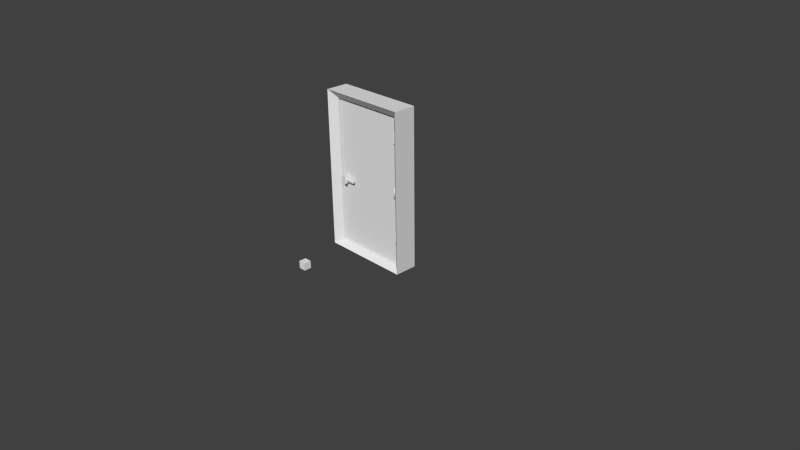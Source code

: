 # Source: door.blend  (saved by Blender 2.74.0; exported with 4.5.12 LTS)
import bpy
from mathutils import Matrix  # noqa: F401  (used for matrix-valued properties, if any)

bpy.ops.wm.read_factory_settings(use_empty=True)
scene = bpy.context.scene
scene.name = 'Scene'

# ---- collections
col_collection_1 = bpy.data.collections.new('Collection 1'); scene.collection.children.link(col_collection_1)
col_collection_2 = bpy.data.collections.new('Collection 2'); scene.collection.children.link(col_collection_2)

# ---- materials (node trees are filled in below, after node groups)
mat_material = bpy.data.materials.new('Material')
mat_material.alpha_threshold = 0.0
mat_material.use_transparent_shadow = False
mat_material.roughness = 0.5
mat_material.line_color = (0.0, 0.0, 0.0, 1.0)

# ---- material node trees

# ---- world
world_world = bpy.data.worlds.new('World'); scene.world = world_world
world_world.color = (0.05088, 0.05088, 0.05088)
world_world.use_sun_shadow = False
world_world.sun_shadow_jitter_overblur = 0.0
world_world.cycles.sampling_method = 'MANUAL'
world_world.cycles.sample_map_resolution = 256

# ---- cameras
cam_camera = bpy.data.cameras.new('Camera')
cam_camera.clip_end = 100.0
cam_camera.lens = 35.0
cam_camera.sensor_width = 32.0
cam_camera.sensor_height = 18.0
cam_camera.ortho_scale = 7.314
cam_camera.dof.focus_distance = 0.0
cam_camera.dof.aperture_fstop = 128.0

# ---- meshes
me_cube_001 = bpy.data.meshes.new('Cube.001')
me_cube_001.from_pydata([(-0.3804, 0.1168, 1.008), (-0.4186, 0.1168, 0.907), (-0.4186, -0.1136, 0.907), (-0.4343, -0.1136, 0.9297), (-0.4376, 0.1168, 0.9571), (-0.4278, -0.1136, 0.9829), (-0.4072, 0.1168, 1.001), (-0.4072, -0.1136, 1.001), (-0.3908, 0.001611, 0.9085), (-0.409, 0.001611, 0.9181), (-0.4207, 0.001611, 0.9351), (-0.4232, 0.001611, 0.9555), (-0.4159, 0.001611, 0.9748), (-0.4005, 0.001611, 0.9885), (-0.3804, -0.1136, 1.008), (-0.3805, -0.1136, 0.8942), (-0.3942, -0.1136, 0.8942), (-0.4376, -0.1136, 0.9571), (-0.3805, 0.001611, 0.9085), (-0.3934, -0.098, 0.938), (-0.3934, -0.098, 0.9639), (-0.3934, -0.07206, 0.938), (-0.3934, -0.07206, 0.9639), (-0.2475, -0.098, 0.938), (-0.2475, -0.098, 0.9639), (-0.2475, -0.07206, 0.938), (-0.2475, -0.07206, 0.9639), (-0.3805, 0.1168, 0.8942), (-0.3942, 0.1168, 0.8942), (-0.4343, 0.1168, 0.9297), (-0.4278, 0.1168, 0.9829), (-0.3804, 0.001611, 0.9934), (-0.3934, 0.072, 0.938), (-0.3934, 0.072, 0.9639), (-0.3934, 0.09794, 0.938), (-0.3934, 0.09794, 0.9639), (-0.2475, 0.072, 0.938), (-0.2475, 0.072, 0.9639), (-0.2475, 0.09794, 0.938), (-0.2475, 0.09794, 0.9639)], [], [(9, 2, 3, 10), (12, 5, 7, 13), (22, 26, 25, 21), (26, 24, 23, 25), (24, 20, 19, 23), (19, 21, 25, 23), (24, 26, 22, 20), (35, 39, 38, 34), (39, 37, 36, 38), (37, 33, 32, 36), (32, 34, 38, 36), (37, 39, 35, 33), (18, 15, 16, 8), (8, 16, 2, 9), (10, 3, 17, 11), (11, 17, 5, 12), (13, 7, 14, 31), (30, 12, 13, 6), (6, 13, 31, 0), (4, 11, 12, 30), (29, 10, 11, 4), (1, 9, 10, 29), (28, 8, 9, 1), (27, 18, 8, 28), (31, 14, 15, 18), (15, 14, 7, 5, 17, 3, 2, 16), (0, 27, 28, 1, 29, 4, 30, 6), (0, 31, 18, 27)])
me_cube_001.polygons.foreach_set('use_smooth', [1, 1, 0, 0, 0, 0, 0, 0, 0, 0, 0, 0, 1, 1, 1, 1, 1, 1, 1, 1, 1, 1, 1, 1, 0, 0, 0, 0])
_uv = me_cube_001.uv_layers.new(name='UVMap')
_uv.uv.foreach_set('vector', [0.9119, 0.0339, 0.9964, 0.02946, 0.997, 0.04839, 0.9119, 0.04944, 0.9119, 0.08073, 0.9959, 0.08606, 0.9942, 0.1048, 0.9119, 0.09613, 0.9379, 0.2515, 0.9379, 0.1415, 0.9575, 0.1415, 0.9575, 0.2515, 0.9379, 0.1415, 0.9184, 0.1415, 0.9184, 0.122, 0.9379, 0.122, 0.9966, 0.1415, 0.9966, 0.2515, 0.9771, 0.2515, 0.9771, 0.1415, 0.9771, 0.2515, 0.9575, 0.2515, 0.9575, 0.1415, 0.9771, 0.1415, 0.9184, 0.1415, 0.9379, 0.1415, 0.9379, 0.2515, 0.9184, 0.2515, 0.977, 0.2515, 0.977, 0.1415, 0.9966, 0.1415, 0.9966, 0.2515, 0.9379, 0.1415, 0.9184, 0.1415, 0.9184, 0.122, 0.9379, 0.122, 0.9577, 0.1415, 0.9577, 0.2515, 0.9381, 0.2515, 0.9381, 0.1415, 0.9772, 0.2515, 0.9577, 0.2515, 0.9577, 0.1415, 0.9772, 0.1415, 0.9184, 0.1415, 0.9379, 0.1415, 0.9379, 0.2515, 0.9184, 0.2515, 0.9119, 0.01116, 0.9938, 0.0009467, 0.995, 0.01047, 0.9119, 0.01866, 0.9119, 0.01866, 0.995, 0.01047, 0.9964, 0.02946, 0.9119, 0.0339, 0.9119, 0.04944, 0.997, 0.04839, 0.9968, 0.06726, 0.9119, 0.06512, 0.9119, 0.06512, 0.9968, 0.06726, 0.9959, 0.08606, 0.9119, 0.08073, 0.9119, 0.09613, 0.9942, 0.1048, 0.9918, 0.1235, 0.9119, 0.1111, 0.8279, 0.08606, 0.9119, 0.08073, 0.9119, 0.09613, 0.8295, 0.1048, 0.8295, 0.1048, 0.9119, 0.09613, 0.9119, 0.1111, 0.8319, 0.1235, 0.827, 0.06726, 0.9119, 0.06512, 0.9119, 0.08073, 0.8279, 0.08606, 0.8268, 0.04839, 0.9119, 0.04944, 0.9119, 0.06512, 0.827, 0.06726, 0.8273, 0.02946, 0.9119, 0.0339, 0.9119, 0.04944, 0.8268, 0.04839, 0.8287, 0.01047, 0.9119, 0.01866, 0.9119, 0.0339, 0.8273, 0.02946, 0.8299, 0.0009464, 0.9119, 0.01116, 0.9119, 0.01866, 0.8287, 0.01047, 0.9031, 0.2531, 0.9139, 0.1662, 0.8283, 0.1662, 0.8391, 0.2531, 0.8283, 0.1662, 0.9139, 0.1662, 0.9089, 0.1461, 0.8951, 0.1305, 0.8757, 0.1231, 0.855, 0.1256, 0.8379, 0.1375, 0.8283, 0.1559, 0.9139, 0.1662, 0.8283, 0.1662, 0.8283, 0.1558, 0.8379, 0.1374, 0.855, 0.1256, 0.8757, 0.1231, 0.8951, 0.1304, 0.9089, 0.146, 0.9139, 0.1662, 0.9031, 0.253, 0.8391, 0.253, 0.8283, 0.1662])
me_cube_001.materials.append(mat_material)
me_cube_001.use_remesh_preserve_volume = False
me_cube_001.use_remesh_preserve_attributes = False
me_cube_001.use_mirror_vertex_groups = False
me_cube_001.update()
me_cube_012 = bpy.data.meshes.new('Cube.012')
me_cube_012.from_pydata([(0.4851, -0.03297, 0.9661), (0.4851, -0.03297, 1.094), (0.5002, -0.04754, 0.9661), (0.5002, -0.04754, 1.094), (0.4996, -0.05844, 0.9661), (0.4996, -0.05844, 1.094), (0.4932, -0.06729, 0.9661), (0.4932, -0.06729, 1.094), (0.483, -0.07127, 0.9661), (0.483, -0.07127, 1.094), (0.4723, -0.06912, 0.9661), (0.4723, -0.06912, 1.094), (0.4644, -0.06153, 0.9661), (0.4644, -0.06153, 1.094), (0.4619, -0.0509, 0.9661), (0.4619, -0.0509, 1.094), (0.4656, -0.04061, 0.9661), (0.4656, -0.04061, 1.094), (-0.4893, -0.03931, 0.06434), (-0.4893, -0.03931, 1.997), (-0.4893, 0.03931, 0.06434), (-0.4893, 0.03931, 1.997), (0.4797, -0.03931, 0.06434), (0.4797, -0.03931, 1.997), (0.4967, 0.03931, 0.06434), (0.4967, 0.03931, 1.997), (0.4851, -0.03297, 1.666), (0.4851, -0.03297, 1.794), (0.5002, -0.04754, 1.666), (0.5002, -0.04754, 1.794), (0.4996, -0.05844, 1.666), (0.4996, -0.05844, 1.794), (0.4932, -0.06729, 1.666), (0.4932, -0.06729, 1.794), (0.483, -0.07127, 1.666), (0.483, -0.07127, 1.794), (0.4723, -0.06912, 1.666), (0.4723, -0.06912, 1.794), (0.4644, -0.06153, 1.666), (0.4644, -0.06153, 1.794), (0.4619, -0.0509, 1.666), (0.4619, -0.0509, 1.794), (0.4656, -0.04061, 1.666), (0.4656, -0.04061, 1.794), (0.4851, -0.03297, 0.3661), (0.4851, -0.03297, 0.4939), (0.5002, -0.04754, 0.3661), (0.5002, -0.04754, 0.4939), (0.4996, -0.05844, 0.3661), (0.4996, -0.05844, 0.4939), (0.4932, -0.06729, 0.3661), (0.4932, -0.06729, 0.4939), (0.483, -0.07127, 0.3661), (0.483, -0.07127, 0.4939), (0.4723, -0.06912, 0.3661), (0.4723, -0.06912, 0.4939), (0.4644, -0.06153, 0.3661), (0.4644, -0.06153, 0.4939), (0.4619, -0.0509, 0.3661), (0.4619, -0.0509, 0.4939), (0.4656, -0.04061, 0.3661), (0.4656, -0.04061, 0.4939)], [], [(0, 1, 3, 2), (0, 2, 4, 6, 8, 10, 12, 14, 16), (4, 5, 7, 6), (6, 7, 9, 8), (8, 9, 11, 10), (10, 11, 13, 12), (12, 13, 15, 14), (14, 15, 17, 16), (3, 1, 17, 15, 13, 11, 9, 7, 5), (16, 17, 1, 0), (2, 3, 5, 4), (19, 21, 20, 18), (21, 25, 24, 20), (25, 23, 22, 24), (23, 19, 18, 22), (18, 20, 24, 22), (23, 25, 21, 19), (26, 27, 29, 28), (26, 28, 30, 32, 34, 36, 38, 40, 42), (30, 31, 33, 32), (32, 33, 35, 34), (34, 35, 37, 36), (36, 37, 39, 38), (38, 39, 41, 40), (40, 41, 43, 42), (29, 27, 43, 41, 39, 37, 35, 33, 31), (42, 43, 27, 26), (28, 29, 31, 30), (44, 45, 47, 46), (44, 46, 48, 50, 52, 54, 56, 58, 60), (48, 49, 51, 50), (50, 51, 53, 52), (52, 53, 55, 54), (54, 55, 57, 56), (56, 57, 59, 58), (58, 59, 61, 60), (47, 45, 61, 59, 57, 55, 53, 51, 49), (60, 61, 45, 44), (46, 47, 49, 48)])
me_cube_012.polygons.foreach_set('use_smooth', [1, 0, 1, 1, 1, 1, 1, 1, 0, 1, 1, 0, 0, 0, 0, 0, 0, 0, 0, 0, 0, 0, 0, 0, 0, 0, 0, 0, 0, 0, 0, 0, 0, 0, 0, 0, 0, 0, 0])
_uv = me_cube_012.uv_layers.new(name='UVMap')
_uv.uv.foreach_set('vector', [0.8571, 0.2568, 0.9673, 0.2568, 0.9673, 0.2749, 0.8571, 0.2749, 0.8571, 0.3588, 0.8406, 0.3663, 0.8321, 0.3623, 0.827, 0.3544, 0.827, 0.345, 0.8321, 0.3371, 0.8407, 0.3332, 0.85, 0.3345, 0.8571, 0.3407, 0.8571, 0.2843, 0.9673, 0.2843, 0.9673, 0.2937, 0.8571, 0.2937, 0.8571, 0.2937, 0.9673, 0.2937, 0.9673, 0.3031, 0.8571, 0.3031, 0.8571, 0.3031, 0.9673, 0.3031, 0.9673, 0.3125, 0.8571, 0.3125, 0.8571, 0.3125, 0.9673, 0.3125, 0.9673, 0.3219, 0.8571, 0.3219, 0.8571, 0.3219, 0.9673, 0.3219, 0.9673, 0.3313, 0.8571, 0.3313, 0.8571, 0.3313, 0.9673, 0.3313, 0.9673, 0.3407, 0.8571, 0.3407, 0.9837, 0.3663, 0.9673, 0.3588, 0.9673, 0.3407, 0.9744, 0.3346, 0.9837, 0.3333, 0.9922, 0.3372, 0.9973, 0.3451, 0.9973, 0.3545, 0.9922, 0.3624, 0.8571, 0.3407, 0.9673, 0.3407, 0.9673, 0.3588, 0.8571, 0.3588, 0.8571, 0.2749, 0.9673, 0.2749, 0.9673, 0.2843, 0.8571, 0.2843, 0.0005407, 0.4999, 0.02021, 0.4999, 0.02021, 0.9794, 0.0005425, 0.9794, 0.02021, 0.4999, 0.2626, 0.4999, 0.2626, 0.9794, 0.02021, 0.9794, 0.2626, 0.4999, 0.2823, 0.4999, 0.2823, 0.9794, 0.2626, 0.9794, 0.2626, 0.4802, 0.02021, 0.4802, 0.02021, 0.0006375, 0.2626, 0.000637, 0.02021, 0.9991, 0.02021, 0.9794, 0.2626, 0.9794, 0.2626, 0.9991, 0.2626, 0.4802, 0.2626, 0.4999, 0.02021, 0.4999, 0.02021, 0.4802, 0.8571, 0.2568, 0.9673, 0.2568, 0.9673, 0.2749, 0.8571, 0.2749, 0.8571, 0.3588, 0.8406, 0.3663, 0.8321, 0.3623, 0.827, 0.3544, 0.827, 0.345, 0.8321, 0.3371, 0.8407, 0.3332, 0.85, 0.3345, 0.8571, 0.3407, 0.8571, 0.2843, 0.9673, 0.2843, 0.9673, 0.2937, 0.8571, 0.2937, 0.8571, 0.2937, 0.9673, 0.2937, 0.9673, 0.3031, 0.8571, 0.3031, 0.8571, 0.3031, 0.9673, 0.3031, 0.9673, 0.3125, 0.8571, 0.3125, 0.8571, 0.3125, 0.9673, 0.3125, 0.9673, 0.3219, 0.8571, 0.3219, 0.8571, 0.3219, 0.9673, 0.3219, 0.9673, 0.3313, 0.8571, 0.3313, 0.8571, 0.3313, 0.9673, 0.3313, 0.9673, 0.3407, 0.8571, 0.3407, 0.9837, 0.3663, 0.9673, 0.3588, 0.9673, 0.3407, 0.9744, 0.3346, 0.9837, 0.3333, 0.9922, 0.3372, 0.9973, 0.3451, 0.9973, 0.3545, 0.9922, 0.3624, 0.8571, 0.3407, 0.9673, 0.3407, 0.9673, 0.3588, 0.8571, 0.3588, 0.8571, 0.2749, 0.9673, 0.2749, 0.9673, 0.2843, 0.8571, 0.2843, 0.8571, 0.2568, 0.9673, 0.2568, 0.9673, 0.2749, 0.8571, 0.2749, 0.8571, 0.3588, 0.8406, 0.3663, 0.8321, 0.3623, 0.827, 0.3544, 0.827, 0.345, 0.8321, 0.3371, 0.8407, 0.3332, 0.85, 0.3345, 0.8571, 0.3407, 0.8571, 0.2843, 0.9673, 0.2843, 0.9673, 0.2937, 0.8571, 0.2937, 0.8571, 0.2937, 0.9673, 0.2937, 0.9673, 0.3031, 0.8571, 0.3031, 0.8571, 0.3031, 0.9673, 0.3031, 0.9673, 0.3125, 0.8571, 0.3125, 0.8571, 0.3125, 0.9673, 0.3125, 0.9673, 0.3219, 0.8571, 0.3219, 0.8571, 0.3219, 0.9673, 0.3219, 0.9673, 0.3313, 0.8571, 0.3313, 0.8571, 0.3313, 0.9673, 0.3313, 0.9673, 0.3407, 0.8571, 0.3407, 0.9837, 0.3663, 0.9673, 0.3588, 0.9673, 0.3407, 0.9744, 0.3346, 0.9837, 0.3333, 0.9922, 0.3372, 0.9973, 0.3451, 0.9973, 0.3545, 0.9922, 0.3624, 0.8571, 0.3407, 0.9673, 0.3407, 0.9673, 0.3588, 0.8571, 0.3588, 0.8571, 0.2749, 0.9673, 0.2749, 0.9673, 0.2843, 0.8571, 0.2843])
me_cube_012.materials.append(mat_material)
me_cube_012.use_remesh_preserve_volume = False
me_cube_012.use_remesh_preserve_attributes = False
me_cube_012.use_mirror_vertex_groups = False
me_cube_012.update()
me_cube = bpy.data.meshes.new('Cube')
me_cube.from_pydata([(-0.6, 0.15, 0.0), (0.6, 0.15, 0.0), (0.6, -0.15, 0.0), (-0.6, -0.15, 0.0), (-0.6, 0.15, 2.1), (0.6, 0.15, 2.1), (0.6, -0.15, 2.1), (-0.6, -0.15, 2.1), (0.5, 0.072, 0.06), (0.5, -0.072, 0.06), (0.5, 0.072, 2.0), (0.5, -0.072, 2.0), (-0.5, 0.072, 0.06), (-0.5, -0.072, 0.06), (-0.5, 0.072, 2.0), (-0.5, -0.072, 2.0), (-0.6, 0.15, 2.1), (0.6, 0.15, 2.1), (0.6, -0.15, 2.1), (-0.6, -0.15, 2.1), (0.5, 0.072, 2.0), (0.5, -0.072, 2.0), (-0.5, 0.072, 2.0), (-0.5, -0.072, 2.0), (-0.6, 0.15, 0.0), (0.6, 0.15, 0.0), (0.6, -0.15, 0.0), (-0.6, -0.15, 0.0), (0.5, 0.072, 0.06), (0.5, -0.072, 0.06), (0.5, 0.072, 2.0), (0.5, -0.072, 2.0), (-0.5, 0.072, 0.06), (-0.5, -0.072, 0.06), (-0.5, 0.072, 2.0), (-0.5, -0.072, 2.0)], [], [(6, 11, 9, 2), (1, 8, 10, 5), (3, 13, 15, 7), (4, 14, 12, 0), (5, 6, 2, 1), (4, 0, 3, 7), (23, 22, 20, 21), (22, 16, 17, 20), (23, 21, 18, 19), (16, 19, 18, 17), (34, 35, 33, 32), (28, 29, 31, 30), (33, 29, 28, 32), (26, 29, 33, 27), (28, 25, 24, 32), (27, 24, 25, 26)])
_uv = me_cube.uv_layers.new(name='UVMap')
_uv.uv.foreach_set('vector', [0.3265, 0.9969, 0.2854, 0.9716, 0.2854, 0.4801, 0.3265, 0.4649, 0.4279, 0.4649, 0.469, 0.4801, 0.469, 0.9716, 0.4279, 0.9969, 0.6116, 0.4649, 0.6528, 0.4801, 0.6528, 0.9716, 0.6116, 0.9969, 0.5103, 0.9969, 0.4691, 0.9716, 0.4691, 0.4801, 0.5103, 0.4649, 0.4279, 0.9969, 0.3265, 0.9969, 0.3265, 0.4649, 0.4279, 0.4649, 0.5103, 0.9969, 0.5103, 0.4649, 0.6116, 0.4649, 0.6116, 0.9969, 1.003, 0.6021, 0.9732, 0.6021, 0.9732, 0.3975, 1.003, 0.3975, 0.9732, 0.6021, 0.9399, 0.6226, 0.9399, 0.3771, 0.9732, 0.3975, 0.8249, 0.6021, 0.8249, 0.3975, 0.8581, 0.3771, 0.8581, 0.6226, 0.9399, 0.6226, 0.8581, 0.6226, 0.8581, 0.3771, 0.9399, 0.3771, 0.7952, 0.0002073, 0.8247, 0.0001981, 0.8248, 0.3974, 0.7953, 0.3974, 0.7954, 0.6022, 0.8249, 0.6022, 0.825, 0.9994, 0.7955, 0.9994, 0.8248, 0.3974, 0.8249, 0.6022, 0.7954, 0.6022, 0.7953, 0.3974, 0.6847, 0.6147, 0.6558, 0.5942, 0.6558, 0.3897, 0.6847, 0.3693, 0.7954, 0.6022, 0.7665, 0.6226, 0.7665, 0.3773, 0.7954, 0.3978, 0.6847, 0.3773, 0.7665, 0.3773, 0.7665, 0.6226, 0.6847, 0.6226])
me_cube.materials.append(mat_material)
me_cube.use_remesh_preserve_volume = False
me_cube.use_remesh_preserve_attributes = False
me_cube.use_mirror_vertex_groups = False
me_cube.update()
me_doorleft_001 = bpy.data.meshes.new('DoorLeft.001')
me_doorleft_001.from_pydata([(-1.0, -1.0, -1.0), (-1.0, -1.0, 1.0), (-1.0, 1.0, -1.0), (-1.0, 1.0, 1.0), (1.0, -1.0, -1.0), (1.0, -1.0, 1.0), (1.0, 1.0, -1.0), (1.0, 1.0, 1.0)], [], [(1, 3, 2, 0), (3, 7, 6, 2), (7, 5, 4, 6), (5, 1, 0, 4), (0, 2, 6, 4), (5, 7, 3, 1)])
me_doorleft_001.use_remesh_preserve_volume = False
me_doorleft_001.use_remesh_preserve_attributes = False
me_doorleft_001.use_mirror_vertex_groups = False
me_doorleft_001.update()
me_doorleft = bpy.data.meshes.new('DoorLeft')
me_doorleft.from_pydata([(-1.0, -1.0, -1.0), (-1.0, -1.0, 1.0), (-1.0, 1.0, -1.0), (-1.0, 1.0, 1.0), (1.0, -1.0, -1.0), (1.0, -1.0, 1.0), (1.0, 1.0, -1.0), (1.0, 1.0, 1.0)], [], [(1, 3, 2, 0), (3, 7, 6, 2), (7, 5, 4, 6), (5, 1, 0, 4), (0, 2, 6, 4), (5, 7, 3, 1)])
me_doorleft.use_remesh_preserve_volume = False
me_doorleft.use_remesh_preserve_attributes = False
me_doorleft.use_mirror_vertex_groups = False
me_doorleft.update()
arm_armature = bpy.data.armatures.new('Armature')  # bones are not reproduced

# ---- objects
ob_doorhandle = bpy.data.objects.new('DoorHandle', me_cube_001)
ob_door = bpy.data.objects.new('Door', me_cube_012)
ob_doorjamb = bpy.data.objects.new('DoorJamb', me_cube)
ob_camera = bpy.data.objects.new('Camera', cam_camera)
ob_armature = bpy.data.objects.new('Armature', arm_armature)
ob_back = bpy.data.objects.new('back', me_doorleft_001)
ob_cube = bpy.data.objects.new('Cube', me_doorleft)

# ---- transforms, parenting, visibility, modifiers, constraints
ob_doorhandle.parent = ob_armature
ob_doorhandle.location = (0.0, 0.0, 0.0)
ob_doorhandle.lock_rotations_4d = False
ob_doorhandle.empty_display_type = 'ARROWS'
ob_doorhandle.lineart.crease_threshold = 0.0
_vg = ob_doorhandle.vertex_groups.new(name='DoorRoot')
_vg = ob_doorhandle.vertex_groups.new(name='Door')
_vg = ob_doorhandle.vertex_groups.new(name='DoorHandle')
_vg.add([0, 1, 2, 3, 4, 5, 6, 7, 8, 9, 10, 11, 12, 13, 14, 15, 16, 17, 18, 19, 20, 21, 22, 23, 24, 25, 26, 27, 28, 29, 30, 31, 32, 33, 34, 35, 36, 37, 38, 39], 1.0, 'REPLACE')
_m = ob_doorhandle.modifiers.new('Armature', 'ARMATURE')
_m.object = ob_armature
ob_door.parent = ob_armature
ob_door.location = (0.0, 0.0, 0.0)
ob_door.lock_rotations_4d = False
ob_door.empty_display_type = 'ARROWS'
ob_door.lineart.crease_threshold = 0.0
_vg = ob_door.vertex_groups.new(name='DoorRoot')
_vg = ob_door.vertex_groups.new(name='Door')
_vg.add([0, 1, 2, 3, 4, 5, 6, 7, 8, 9, 10, 11, 12, 13, 14, 15, 16, 17, 18, 19, 20, 21, 22, 23, 24, 25, 26, 27, 28, 29, 30, 31, 32, 33, 34, 35, 36, 37, 38, 39, 40, 41, 42, 43, 44, 45, 46, 47, 48, 49, 50, 51, 52, 53, 54, 55, 56, 57, 58, 59, 60, 61], 1.0, 'REPLACE')
_vg = ob_door.vertex_groups.new(name='DoorHandle')
_m = ob_door.modifiers.new('Armature', 'ARMATURE')
_m.object = ob_armature
ob_doorjamb.parent = ob_armature
ob_doorjamb.location = (0.0, 0.0, 0.0)
ob_doorjamb.lock_rotations_4d = False
ob_doorjamb.empty_display_type = 'ARROWS'
ob_doorjamb.lineart.crease_threshold = 0.0
_vg = ob_doorjamb.vertex_groups.new(name='DoorRoot')
_vg.add([0, 1, 2, 3, 4, 5, 6, 7, 8, 9, 10, 11, 12, 13, 14, 15, 16, 17, 18, 19, 20, 21, 22, 23, 24, 25, 26, 27, 28, 29, 30, 31, 32, 33, 34, 35], 1.0, 'REPLACE')
_vg = ob_doorjamb.vertex_groups.new(name='Door')
_vg = ob_doorjamb.vertex_groups.new(name='DoorHandle')
_m = ob_doorjamb.modifiers.new('Armature', 'ARMATURE')
_m.object = ob_armature
ob_camera.location = (7.481, -6.508, 5.344)
ob_camera.rotation_euler = (1.109, 0.01082, 0.8149)
ob_camera.lock_rotations_4d = False
ob_camera.empty_display_type = 'ARROWS'
ob_camera.color = (0.0, 0.0, 0.0, 0.0)
ob_camera.hide_viewport = True
ob_camera.display_type = 'WIRE'
ob_camera.lineart.crease_threshold = 0.0
ob_armature.location = (0.0, 0.0, 0.0)
ob_armature.display_type = 'WIRE'
ob_armature.show_in_front = True
ob_armature.lineart.crease_threshold = 0.0
ob_back.location = (-2.98e-08, 0.4, 0.0)
ob_back.scale = (0.05, 0.05, 0.05)
ob_back.lineart.crease_threshold = 0.0
ob_cube.location = (-0.4, -0.8, 0.0)
ob_cube.scale = (0.05, 0.05, 0.05)
ob_cube.lineart.crease_threshold = 0.0

# ---- collection membership
col_collection_1.objects.link(ob_doorhandle)
col_collection_1.objects.link(ob_door)
col_collection_1.objects.link(ob_doorjamb)
col_collection_1.objects.link(ob_camera)
col_collection_2.objects.link(ob_armature)
col_collection_2.objects.link(ob_back)
col_collection_2.objects.link(ob_cube)

# ---- scene / render settings (as saved in the file)
scene.camera = ob_camera
scene.frame_start = 1; scene.frame_end = 50; scene.frame_set(1)
scene.render.engine = 'BLENDER_EEVEE_NEXT'
scene.render.resolution_percentage = 50
scene.render.fps = 30
scene.render.dither_intensity = 0.0
scene.render.bake_margin = 2
scene.cycles.use_denoising = False
scene.cycles.samples = 10
scene.cycles.sampling_pattern = 'TABULATED_SOBOL'
scene.cycles.light_sampling_threshold = 0.0
scene.cycles.use_adaptive_sampling = False
scene.cycles.use_light_tree = False
scene.cycles.blur_glossy = 0.0
scene.cycles.pixel_filter_type = 'GAUSSIAN'
scene.cycles.sample_clamp_indirect = 0.0
scene.view_settings.view_transform = 'Standard'
bpy.context.view_layer.update()

# ---- added for rendering (the .blend has no usable light): sun
light_auto_sun = bpy.data.lights.new('AutoSun', 'SUN')
light_auto_sun.energy = 3.0
light_auto_sun.angle = 0.0523599
ob_auto_sun = bpy.data.objects.new('AutoSun', light_auto_sun)
scene.collection.objects.link(ob_auto_sun)
ob_auto_sun.rotation_euler = (0.872665, 0.174533, 0.523599)
bpy.context.view_layer.update()
